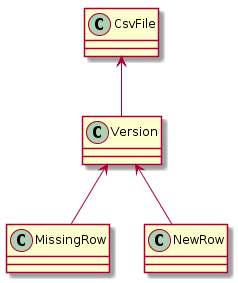

The diagram above was rendered by PlantUML. Its source (embedded in the PNG):
@startuml

class "CsvFile" as cf
class "Version"  as v
class "MissingRow" as m
class "NewRow" as n

cf <-- v
v <-- m
v <-- n

@enduml